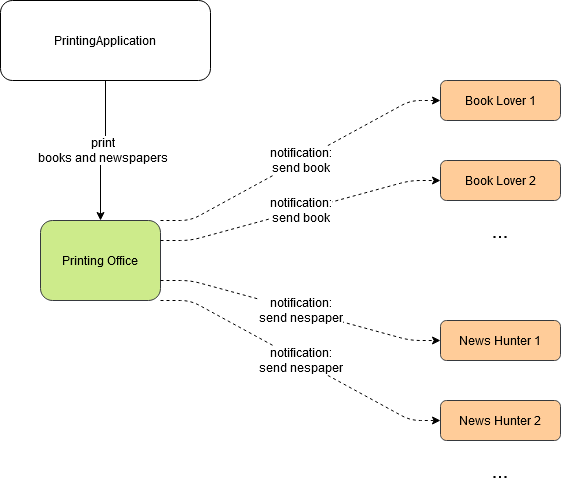

The diagram above was exported from draw.io. Its source (the exported page's mxGraphModel, read from the mxfile embedded in the PNG):
<mxGraphModel dx="1582" dy="1127" grid="1" gridSize="10" guides="1" tooltips="1" connect="1" arrows="1" fold="1" page="0" pageScale="1" pageWidth="1169" pageHeight="827" math="0" shadow="0">
  <root>
    <mxCell id="0" />
    <mxCell id="1" parent="0" />
    <mxCell id="zAlrEI5HQ87hwGfjuZIS-10" value="&lt;div&gt;print&lt;/div&gt;&lt;div&gt;books and newspapers&lt;/div&gt;" style="edgeStyle=orthogonalEdgeStyle;rounded=0;orthogonalLoop=1;jettySize=auto;html=1;entryX=0.5;entryY=0;entryDx=0;entryDy=0;fontSize=12;" parent="1" source="zAlrEI5HQ87hwGfjuZIS-2" target="zAlrEI5HQ87hwGfjuZIS-3" edge="1">
      <mxGeometry relative="1" as="geometry" />
    </mxCell>
    <mxCell id="zAlrEI5HQ87hwGfjuZIS-2" value="PrintingApplication" style="rounded=1;whiteSpace=wrap;html=1;" parent="1" vertex="1">
      <mxGeometry x="-160" y="-40" width="210" height="80" as="geometry" />
    </mxCell>
    <mxCell id="zAlrEI5HQ87hwGfjuZIS-13" value="&lt;div&gt;notification:&lt;/div&gt;&lt;div&gt;send book&lt;/div&gt;" style="edgeStyle=entityRelationEdgeStyle;orthogonalLoop=1;jettySize=auto;html=1;entryX=0;entryY=0.5;entryDx=0;entryDy=0;fontSize=12;exitX=1;exitY=0;exitDx=0;exitDy=0;dashed=1;" parent="1" source="zAlrEI5HQ87hwGfjuZIS-3" target="zAlrEI5HQ87hwGfjuZIS-4" edge="1">
      <mxGeometry relative="1" as="geometry" />
    </mxCell>
    <mxCell id="zAlrEI5HQ87hwGfjuZIS-3" value="Printing Office" style="rounded=1;whiteSpace=wrap;html=1;fillColor=#cdeb8b;strokeColor=#36393d;" parent="1" vertex="1">
      <mxGeometry x="-120" y="180" width="120" height="80" as="geometry" />
    </mxCell>
    <mxCell id="zAlrEI5HQ87hwGfjuZIS-4" value="Book Lover 1" style="rounded=1;whiteSpace=wrap;html=1;fillColor=#ffcc99;strokeColor=#36393d;" parent="1" vertex="1">
      <mxGeometry x="280" y="40" width="120" height="40" as="geometry" />
    </mxCell>
    <mxCell id="zAlrEI5HQ87hwGfjuZIS-5" value="Book Lover 2" style="rounded=1;whiteSpace=wrap;html=1;fillColor=#ffcc99;strokeColor=#36393d;" parent="1" vertex="1">
      <mxGeometry x="280" y="120" width="120" height="40" as="geometry" />
    </mxCell>
    <mxCell id="zAlrEI5HQ87hwGfjuZIS-6" value="News Hunter 1" style="rounded=1;whiteSpace=wrap;html=1;fillColor=#ffcc99;strokeColor=#36393d;" parent="1" vertex="1">
      <mxGeometry x="280" y="280" width="120" height="40" as="geometry" />
    </mxCell>
    <mxCell id="zAlrEI5HQ87hwGfjuZIS-7" value="News Hunter 2" style="rounded=1;whiteSpace=wrap;html=1;fillColor=#ffcc99;strokeColor=#36393d;" parent="1" vertex="1">
      <mxGeometry x="280" y="360" width="120" height="40" as="geometry" />
    </mxCell>
    <mxCell id="zAlrEI5HQ87hwGfjuZIS-8" value="..." style="text;html=1;strokeColor=none;fillColor=none;align=center;verticalAlign=middle;whiteSpace=wrap;rounded=0;fontSize=20;" parent="1" vertex="1">
      <mxGeometry x="320" y="180" width="40" height="20" as="geometry" />
    </mxCell>
    <mxCell id="zAlrEI5HQ87hwGfjuZIS-9" value="..." style="text;html=1;strokeColor=none;fillColor=none;align=center;verticalAlign=middle;whiteSpace=wrap;rounded=0;fontSize=20;" parent="1" vertex="1">
      <mxGeometry x="320" y="420" width="40" height="20" as="geometry" />
    </mxCell>
    <mxCell id="zAlrEI5HQ87hwGfjuZIS-14" value="&lt;div&gt;notification:&lt;/div&gt;&lt;div&gt;send book&lt;/div&gt;" style="edgeStyle=entityRelationEdgeStyle;orthogonalLoop=1;jettySize=auto;html=1;entryX=0;entryY=0.5;entryDx=0;entryDy=0;fontSize=12;exitX=1;exitY=0.25;exitDx=0;exitDy=0;dashed=1;" parent="1" source="zAlrEI5HQ87hwGfjuZIS-3" target="zAlrEI5HQ87hwGfjuZIS-5" edge="1">
      <mxGeometry relative="1" as="geometry">
        <mxPoint x="10" y="215.35898384862253" as="sourcePoint" />
        <mxPoint x="290" y="110" as="targetPoint" />
      </mxGeometry>
    </mxCell>
    <mxCell id="zAlrEI5HQ87hwGfjuZIS-15" value="&lt;div&gt;notification:&lt;/div&gt;&lt;div&gt;send nespaper&lt;/div&gt;" style="edgeStyle=entityRelationEdgeStyle;orthogonalLoop=1;jettySize=auto;html=1;entryX=0;entryY=0.5;entryDx=0;entryDy=0;fontSize=12;exitX=1;exitY=0.75;exitDx=0;exitDy=0;elbow=vertical;dashed=1;" parent="1" source="zAlrEI5HQ87hwGfjuZIS-3" target="zAlrEI5HQ87hwGfjuZIS-6" edge="1">
      <mxGeometry relative="1" as="geometry">
        <mxPoint x="30" y="250" as="sourcePoint" />
        <mxPoint x="300" y="120" as="targetPoint" />
      </mxGeometry>
    </mxCell>
    <mxCell id="zAlrEI5HQ87hwGfjuZIS-16" value="&lt;div&gt;notification:&lt;/div&gt;&lt;div&gt;send nespaper&lt;/div&gt;" style="edgeStyle=entityRelationEdgeStyle;orthogonalLoop=1;jettySize=auto;html=1;entryX=0;entryY=0.5;entryDx=0;entryDy=0;fontSize=12;exitX=1;exitY=1;exitDx=0;exitDy=0;elbow=vertical;dashed=1;" parent="1" source="zAlrEI5HQ87hwGfjuZIS-3" target="zAlrEI5HQ87hwGfjuZIS-7" edge="1">
      <mxGeometry relative="1" as="geometry">
        <mxPoint x="-50" y="465.35898384862253" as="sourcePoint" />
        <mxPoint x="230" y="360" as="targetPoint" />
      </mxGeometry>
    </mxCell>
  </root>
</mxGraphModel>